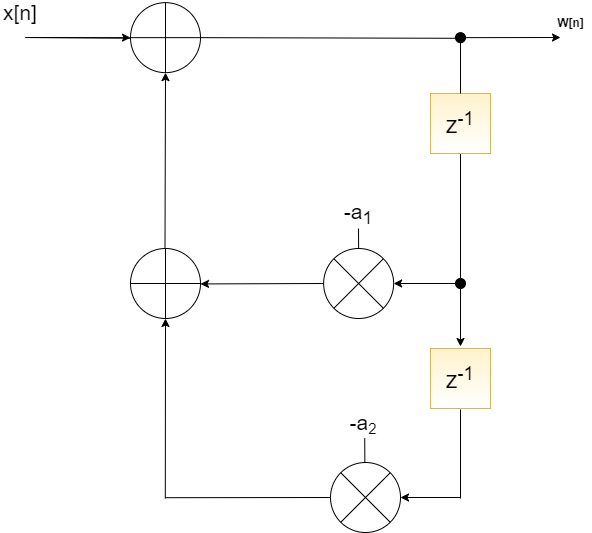

The diagram above was exported from draw.io. Its source (the exported page's mxGraphModel, read from the mxfile embedded in the PNG):
<mxGraphModel dx="865" dy="456" grid="1" gridSize="10" guides="1" tooltips="1" connect="1" arrows="1" fold="1" page="1" pageScale="1" pageWidth="827" pageHeight="1169" math="0" shadow="0">
  <root>
    <mxCell id="0" />
    <mxCell id="1" parent="0" />
    <mxCell id="vW7W2F7vo8yaizZiHHM8-1" value="" style="endArrow=classic;html=1;startArrow=none;entryX=0;entryY=0.5;entryDx=0;entryDy=0;entryPerimeter=0;" edge="1" parent="1" target="vW7W2F7vo8yaizZiHHM8-2">
      <mxGeometry width="50" height="50" relative="1" as="geometry">
        <mxPoint x="270" y="129.71000000000004" as="sourcePoint" />
        <mxPoint x="260" y="130" as="targetPoint" />
        <Array as="points">
          <mxPoint x="160" y="129" />
        </Array>
      </mxGeometry>
    </mxCell>
    <mxCell id="vW7W2F7vo8yaizZiHHM8-2" value="" style="verticalLabelPosition=bottom;verticalAlign=top;html=1;shape=mxgraph.flowchart.summing_function;" vertex="1" parent="1">
      <mxGeometry x="270" y="94.15" width="70" height="70" as="geometry" />
    </mxCell>
    <mxCell id="vW7W2F7vo8yaizZiHHM8-4" value="&lt;font style=&quot;font-size: 21px&quot;&gt;x[n]&lt;/font&gt;" style="text;html=1;strokeColor=none;fillColor=none;align=center;verticalAlign=middle;whiteSpace=wrap;rounded=0;" vertex="1" parent="1">
      <mxGeometry x="140" y="94.15" width="40" height="20" as="geometry" />
    </mxCell>
    <mxCell id="vW7W2F7vo8yaizZiHHM8-5" value="&lt;b&gt;W[n]&lt;/b&gt;" style="text;html=1;align=center;verticalAlign=middle;resizable=0;points=[];autosize=1;strokeColor=none;fillColor=none;" vertex="1" parent="1">
      <mxGeometry x="690" y="104.15" width="40" height="20" as="geometry" />
    </mxCell>
    <mxCell id="vW7W2F7vo8yaizZiHHM8-19" value="" style="endArrow=classic;html=1;startArrow=none;" edge="1" parent="1" source="vW7W2F7vo8yaizZiHHM8-31">
      <mxGeometry width="50" height="50" relative="1" as="geometry">
        <mxPoint x="600" y="130" as="sourcePoint" />
        <mxPoint x="600" y="223" as="targetPoint" />
      </mxGeometry>
    </mxCell>
    <mxCell id="vW7W2F7vo8yaizZiHHM8-20" value="" style="endArrow=classic;html=1;exitX=0.5;exitY=1;exitDx=0;exitDy=0;" edge="1" parent="1" source="vW7W2F7vo8yaizZiHHM8-31">
      <mxGeometry width="50" height="50" relative="1" as="geometry">
        <mxPoint x="600" y="345" as="sourcePoint" />
        <mxPoint x="600" y="438" as="targetPoint" />
      </mxGeometry>
    </mxCell>
    <mxCell id="vW7W2F7vo8yaizZiHHM8-21" value="&lt;font style=&quot;font-size: 23px&quot;&gt;z&lt;sup&gt;-1&lt;/sup&gt;&lt;/font&gt;" style="whiteSpace=wrap;html=1;aspect=fixed;fillColor=#fff2cc;strokeColor=#d6b656;gradientColor=#ffffff;" vertex="1" parent="1">
      <mxGeometry x="570" y="440" width="60" height="60" as="geometry" />
    </mxCell>
    <mxCell id="vW7W2F7vo8yaizZiHHM8-23" value="" style="shape=sumEllipse;perimeter=ellipsePerimeter;whiteSpace=wrap;html=1;backgroundOutline=1;" vertex="1" parent="1">
      <mxGeometry x="463.13" y="340" width="70" height="70" as="geometry" />
    </mxCell>
    <mxCell id="vW7W2F7vo8yaizZiHHM8-24" value="" style="shape=sumEllipse;perimeter=ellipsePerimeter;whiteSpace=wrap;html=1;backgroundOutline=1;" vertex="1" parent="1">
      <mxGeometry x="470" y="554" width="70" height="70" as="geometry" />
    </mxCell>
    <mxCell id="vW7W2F7vo8yaizZiHHM8-26" value="" style="endArrow=none;html=1;" edge="1" parent="1">
      <mxGeometry width="50" height="50" relative="1" as="geometry">
        <mxPoint x="600" y="590" as="sourcePoint" />
        <mxPoint x="600" y="501" as="targetPoint" />
      </mxGeometry>
    </mxCell>
    <mxCell id="vW7W2F7vo8yaizZiHHM8-27" value="&lt;font style=&quot;font-size: 21px&quot;&gt;-a&lt;sub&gt;1&lt;/sub&gt;&lt;/font&gt;" style="text;html=1;strokeColor=none;fillColor=none;align=center;verticalAlign=middle;whiteSpace=wrap;rounded=0;" vertex="1" parent="1">
      <mxGeometry x="478.13" y="290" width="40" height="30" as="geometry" />
    </mxCell>
    <mxCell id="vW7W2F7vo8yaizZiHHM8-28" value="&lt;font style=&quot;font-size: 21px&quot;&gt;-a&lt;/font&gt;&lt;font style=&quot;font-size: 17.5px&quot;&gt;&lt;sub&gt;2&lt;/sub&gt;&lt;/font&gt;" style="text;html=1;strokeColor=none;fillColor=none;align=center;verticalAlign=middle;whiteSpace=wrap;rounded=0;" vertex="1" parent="1">
      <mxGeometry x="483.13" y="500" width="40" height="30" as="geometry" />
    </mxCell>
    <mxCell id="vW7W2F7vo8yaizZiHHM8-31" value="&lt;font style=&quot;font-size: 23px&quot;&gt;z&lt;sup&gt;-1&lt;/sup&gt;&lt;/font&gt;" style="whiteSpace=wrap;html=1;aspect=fixed;fillColor=#fff2cc;strokeColor=#d6b656;gradientColor=#ffffff;" vertex="1" parent="1">
      <mxGeometry x="570" y="185" width="60" height="60" as="geometry" />
    </mxCell>
    <mxCell id="vW7W2F7vo8yaizZiHHM8-32" value="" style="endArrow=none;html=1;" edge="1" parent="1" target="vW7W2F7vo8yaizZiHHM8-31">
      <mxGeometry width="50" height="50" relative="1" as="geometry">
        <mxPoint x="600" y="130" as="sourcePoint" />
        <mxPoint x="600" y="223" as="targetPoint" />
      </mxGeometry>
    </mxCell>
    <mxCell id="vW7W2F7vo8yaizZiHHM8-47" value="" style="verticalLabelPosition=bottom;verticalAlign=top;html=1;shape=mxgraph.flowchart.summing_function;" vertex="1" parent="1">
      <mxGeometry x="270" y="340" width="70" height="70" as="geometry" />
    </mxCell>
    <mxCell id="vW7W2F7vo8yaizZiHHM8-48" value="" style="endArrow=classic;html=1;startArrow=none;exitX=0;exitY=0.5;exitDx=0;exitDy=0;" edge="1" parent="1" source="vW7W2F7vo8yaizZiHHM8-23">
      <mxGeometry width="50" height="50" relative="1" as="geometry">
        <mxPoint x="460" y="375" as="sourcePoint" />
        <mxPoint x="340" y="375.43" as="targetPoint" />
      </mxGeometry>
    </mxCell>
    <mxCell id="vW7W2F7vo8yaizZiHHM8-61" value="" style="endArrow=none;html=1;entryX=0;entryY=0.5;entryDx=0;entryDy=0;" edge="1" parent="1" target="vW7W2F7vo8yaizZiHHM8-24">
      <mxGeometry width="50" height="50" relative="1" as="geometry">
        <mxPoint x="305" y="589.2" as="sourcePoint" />
        <mxPoint x="465" y="588.8" as="targetPoint" />
      </mxGeometry>
    </mxCell>
    <mxCell id="vW7W2F7vo8yaizZiHHM8-72" value="" style="endArrow=classic;html=1;rounded=0;entryX=0.5;entryY=1;entryDx=0;entryDy=0;entryPerimeter=0;" edge="1" parent="1" target="vW7W2F7vo8yaizZiHHM8-47">
      <mxGeometry width="50" height="50" relative="1" as="geometry">
        <mxPoint x="304.8" y="590" as="sourcePoint" />
        <mxPoint x="305" y="413" as="targetPoint" />
      </mxGeometry>
    </mxCell>
    <mxCell id="vW7W2F7vo8yaizZiHHM8-73" value="" style="endArrow=classic;html=1;rounded=0;entryX=0.5;entryY=1;entryDx=0;entryDy=0;entryPerimeter=0;" edge="1" parent="1" target="vW7W2F7vo8yaizZiHHM8-2">
      <mxGeometry width="50" height="50" relative="1" as="geometry">
        <mxPoint x="304.50000000000006" y="340" as="sourcePoint" />
        <mxPoint x="304.50000000000006" y="250" as="targetPoint" />
      </mxGeometry>
    </mxCell>
    <mxCell id="vW7W2F7vo8yaizZiHHM8-86" value="" style="ellipse;whiteSpace=wrap;html=1;aspect=fixed;fillColor=#000000;" vertex="1" parent="1">
      <mxGeometry x="595" y="124.15" width="10" height="10" as="geometry" />
    </mxCell>
    <mxCell id="vW7W2F7vo8yaizZiHHM8-87" value="" style="endArrow=none;html=1;entryX=0;entryY=0.563;entryDx=0;entryDy=0;entryPerimeter=0;exitX=1;exitY=0.5;exitDx=0;exitDy=0;exitPerimeter=0;" edge="1" parent="1" target="vW7W2F7vo8yaizZiHHM8-86" source="vW7W2F7vo8yaizZiHHM8-2">
      <mxGeometry width="50" height="50" relative="1" as="geometry">
        <mxPoint x="380" y="129.66000000000008" as="sourcePoint" />
        <mxPoint x="685" y="129.41000000000008" as="targetPoint" />
      </mxGeometry>
    </mxCell>
    <mxCell id="vW7W2F7vo8yaizZiHHM8-88" value="" style="ellipse;whiteSpace=wrap;html=1;aspect=fixed;fillColor=#000000;" vertex="1" parent="1">
      <mxGeometry x="595" y="370" width="10" height="10" as="geometry" />
    </mxCell>
    <mxCell id="vW7W2F7vo8yaizZiHHM8-93" value="" style="endArrow=none;html=1;rounded=0;exitX=0.5;exitY=0;exitDx=0;exitDy=0;" edge="1" parent="1" source="vW7W2F7vo8yaizZiHHM8-23">
      <mxGeometry width="50" height="50" relative="1" as="geometry">
        <mxPoint x="520" y="390" as="sourcePoint" />
        <mxPoint x="497.9999999999998" y="320" as="targetPoint" />
      </mxGeometry>
    </mxCell>
    <mxCell id="vW7W2F7vo8yaizZiHHM8-102" value="" style="endArrow=none;html=1;rounded=0;exitX=0.5;exitY=0;exitDx=0;exitDy=0;" edge="1" parent="1">
      <mxGeometry width="50" height="50" relative="1" as="geometry">
        <mxPoint x="504.3600000000001" y="554.5999999999999" as="sourcePoint" />
        <mxPoint x="504.23" y="529.5999999999999" as="targetPoint" />
      </mxGeometry>
    </mxCell>
    <mxCell id="vW7W2F7vo8yaizZiHHM8-107" value="" style="endArrow=classic;html=1;rounded=0;" edge="1" parent="1" source="vW7W2F7vo8yaizZiHHM8-86">
      <mxGeometry width="50" height="50" relative="1" as="geometry">
        <mxPoint x="680" y="120" as="sourcePoint" />
        <mxPoint x="700" y="129" as="targetPoint" />
      </mxGeometry>
    </mxCell>
    <mxCell id="vW7W2F7vo8yaizZiHHM8-108" value="" style="endArrow=classic;html=1;rounded=0;entryX=1;entryY=0.5;entryDx=0;entryDy=0;" edge="1" parent="1" target="vW7W2F7vo8yaizZiHHM8-24">
      <mxGeometry width="50" height="50" relative="1" as="geometry">
        <mxPoint x="600" y="589" as="sourcePoint" />
        <mxPoint x="640" y="620" as="targetPoint" />
      </mxGeometry>
    </mxCell>
    <mxCell id="vW7W2F7vo8yaizZiHHM8-109" value="" style="endArrow=classic;html=1;rounded=0;entryX=1;entryY=0.5;entryDx=0;entryDy=0;exitX=0;exitY=0.5;exitDx=0;exitDy=0;" edge="1" parent="1" source="vW7W2F7vo8yaizZiHHM8-88" target="vW7W2F7vo8yaizZiHHM8-23">
      <mxGeometry width="50" height="50" relative="1" as="geometry">
        <mxPoint x="550" y="430" as="sourcePoint" />
        <mxPoint x="600" y="380" as="targetPoint" />
      </mxGeometry>
    </mxCell>
  </root>
</mxGraphModel>